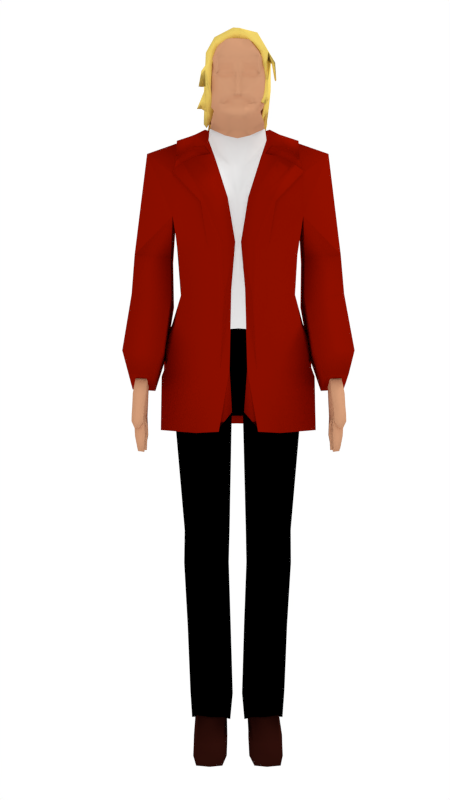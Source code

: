 # Source: human_man_1.0.blend  (saved by Blender 2.72.0; exported with 4.5.12 LTS)
import bpy
from mathutils import Matrix  # noqa: F401  (used for matrix-valued properties, if any)

bpy.ops.wm.read_factory_settings(use_empty=True)
scene = bpy.context.scene
scene.name = 'Scene'

# ---- collections
col_collection_1 = bpy.data.collections.new('Collection 1'); scene.collection.children.link(col_collection_1)

# ---- materials (node trees are filled in below, after node groups)
mat_material_003 = bpy.data.materials.new('Material.003')
mat_material_003.alpha_threshold = 0.0
mat_material_003.use_transparent_shadow = False
mat_material_003.diffuse_color = (0.8997, 0.6706, 0.1483, 1.0)
mat_material_003.roughness = 0.5
mat_material_003.line_color = (0.0, 0.0, 0.0, 1.0)
mat_material_001 = bpy.data.materials.new('Material.001')
mat_material_001.alpha_threshold = 0.0
mat_material_001.use_transparent_shadow = False
mat_material_001.diffuse_color = (0.6437, 0.3271, 0.1865, 1.0)
mat_material_001.roughness = 0.5
mat_material_002 = bpy.data.materials.new('Material.002')
mat_material_002.alpha_threshold = 0.0
mat_material_002.use_transparent_shadow = False
mat_material_002.diffuse_color = (0.0, 0.0, 0.0, 1.0)
mat_material_002.roughness = 0.5
mat_material_004 = bpy.data.materials.new('Material.004')
mat_material_004.alpha_threshold = 0.0
mat_material_004.use_transparent_shadow = False
mat_material_004.roughness = 0.5
mat_material_005 = bpy.data.materials.new('Material.005')
mat_material_005.alpha_threshold = 0.0
mat_material_005.use_transparent_shadow = False
mat_material_005.diffuse_color = (0.2535, 0.004607, 0.0, 1.0)
mat_material_005.roughness = 0.5
mat_material_006 = bpy.data.materials.new('Material.006')
mat_material_006.alpha_threshold = 0.0
mat_material_006.use_transparent_shadow = False
mat_material_006.diffuse_color = (0.02349, 0.004353, 0.002759, 1.0)
mat_material_006.roughness = 0.5

# ---- material node trees

# ---- world
world_world = bpy.data.worlds.new('World'); scene.world = world_world
world_world.color = (1.0, 1.0, 1.0)
world_world.use_sun_shadow = False
world_world.sun_shadow_jitter_overblur = 0.0
world_world.cycles.sampling_method = 'MANUAL'
world_world.cycles.sample_map_resolution = 256

# ---- cameras
cam_camera_001 = bpy.data.cameras.new('Camera.001')
cam_camera_001.clip_end = 100.0
cam_camera_001.lens = 35.0
cam_camera_001.sensor_width = 32.0
cam_camera_001.sensor_height = 18.0
cam_camera_001.display_size = 2.0
cam_camera_001.dof.focus_distance = 0.0
cam_camera_001.dof.aperture_fstop = 128.0
cam_camera = bpy.data.cameras.new('Camera')
cam_camera.clip_end = 100.0
cam_camera.lens = 35.0
cam_camera.sensor_width = 32.0
cam_camera.sensor_height = 18.0
cam_camera.ortho_scale = 7.314
cam_camera.dof.focus_distance = 0.0
cam_camera.dof.aperture_fstop = 128.0

# ---- lights
light_lamp = bpy.data.lights.new('Lamp', 'SUN')
light_lamp.transmission_factor = 0.0
light_lamp.cutoff_distance = 30.0
light_lamp.angle = 0.1993
light_lamp.energy = 1.0
light_lamp.shadow_buffer_clip_start = 1.001
light_lamp.shadow_soft_size = 0.1
light_lamp.shadow_cascade_max_distance = 1000.0
light_lamp.cycles.use_multiple_importance_sampling = False

# ---- meshes
me_cube_001 = bpy.data.meshes.new('Cube.001')
me_cube_001.from_pydata([(0.176, -0.07723, -0.3089), (-0.02848, 0.2803, -0.671), (0.02401, 0.3141, -0.6771), (0.2059, -0.07723, -0.3222), (0.01857, -0.1808, -0.0308), (0.01857, 0.1484, -0.01568), (0.1541, 0.168, -0.06889), (0.1312, -0.2245, -0.07858), (0.02003, 0.2977, -0.5693), (0.179, 0.1633, -0.5592), (0.2153, 0.2306, -0.5169), (0.2044, 0.1633, -0.5665), (0.01857, 0.2922, -0.4479), (0.1261, 0.2968, -0.4414), (0.02149, 0.306, -0.523), (0.1129, 0.2977, -0.5018), (0.06648, -0.1983, -0.1107), (0.2004, -0.2207, -0.2007), (-0.1401, -0.1808, -0.08976), (0.2182, 0.1687, -0.3115), (0.1883, 0.2804, -0.1339), (0.02578, 0.2566, -0.1004), (0.01857, 0.3096, -0.4027), (0.0908, 0.3096, -0.4027), (0.0908, 0.3306, -0.3771), (0.01857, 0.3306, -0.3771), (0.01857, 0.3367, -0.4035), (0.204, 0.1729, -0.4396), (-0.1514, 0.2819, -0.5939), (0.1814, -0.1881, -0.2623), (-0.1081, 0.1633, -0.5602), (0.1498, -0.2188, -0.1937), (0.1628, 0.3129, -0.2982), (-0.1643, -0.1205, -0.3937), (0.0908, 0.3201, -0.3899), (-0.0688, 0.2803, -0.6685), (-0.02175, -0.1808, -0.02828), (-0.02175, 0.1484, -0.01316), (-0.04361, 0.2977, -0.577), (-0.0305, 0.1633, -0.6033), (-0.02175, 0.2922, -0.4453), (-0.01883, 0.306, -0.5511), (-0.01743, -0.1677, -0.09964), (-0.1953, 0.1862, -0.1737), (-0.01454, 0.2566, -0.09792), (-0.02904, 0.3096, -0.3871), (-0.02175, 0.3306, -0.341), (-0.02321, 0.3367, -0.3602), (-0.1841, -0.1383, -0.3972), (-0.1816, 0.2349, -0.5944), (-0.1953, -0.1806, -0.1889), (-0.1401, 0.186, -0.07464), (-0.17, 0.2306, -0.4968), (-0.181, 0.1344, -0.5422), (-0.09658, 0.2923, -0.4475), (-0.1205, 0.2854, -0.485), (-0.128, -0.1685, -0.1583), (-0.1605, 0.2763, -0.2876), (-0.1313, 0.2962, -0.2033), (-0.07016, 0.3485, -0.4236), (-0.07453, 0.3319, -0.3512), (-0.05558, 0.338, -0.3864), (-0.151, 0.2507, -0.4142), (-0.1568, -0.1751, -0.2666), (-0.08473, 0.3214, -0.3889), (-0.2184, 0.2308, -0.5142), (-0.1972, 0.1634, -0.5618), (-0.1991, -0.1769, -0.2685), (-0.2158, 0.258, -0.2865), (-0.2164, 0.2508, -0.408), (-0.2001, -0.175, -0.2936), (-0.168, 0.2576, -0.5884), (-0.192, 0.07928, -0.4818), (-0.02175, -0.01795, -0.001476), (-0.1469, -0.004979, -0.4926), (-0.1401, -0.01795, -0.06295), (-0.1979, -0.004835, -0.4468), (-0.1953, -0.01606, -0.1813), (-0.2036, -0.006206, -0.2672), (-0.1972, -0.00884, -0.3405), (-0.02175, 0.06433, 0.0005547), (-0.1401, 0.06433, -0.06092), (-0.1953, 0.06623, -0.1775), (-0.1928, 0.2086, -0.5845), (-0.1582, 0.07914, -0.5291), (-0.1778, 0.2349, -0.5704), (-0.2135, 0.07912, -0.2859), (-0.2106, 0.07422, -0.3833), (-0.2245, -0.159, -0.2962), (-0.2252, -0.1575, -0.3157), (-0.228, -0.02588, -0.2951), (-0.2197, -0.02794, -0.3523), (-0.2438, -0.09375, -0.3731), (-0.2308, 0.01317, -0.4518), (-0.2294, 0.01126, -0.4136), (-0.231, 0.05328, -0.4685), (-0.2358, 0.05086, -0.4341), (-0.2586, 0.03101, -0.4764), (0.01857, -0.1129, -0.01059), (0.181, -0.02772, -0.4034), (0.1312, -0.098, -0.05044), (0.2128, -0.01748, -0.43), (0.2093, -0.03434, -0.1809), (0.2061, 0.02151, -0.3191), (0.01857, -0.005448, -0.003955), (0.2149, 0.05464, -0.4857), (0.2137, 0.07897, -0.1954), (0.1978, 0.1071, -0.3971), (0.1883, 0.05464, -0.4769), (0.1312, 0.01864, -0.03901), (0.179, 0.1668, -0.6379), (0.2044, 0.1668, -0.6452), (0.1982, 0.1124, -0.5907), (0.1717, 0.1124, -0.5819), (0.2493, -0.1189, -0.228), (0.2274, -0.103, -0.2263), (0.2493, -0.03016, -0.2024), (0.2321, -0.03649, -0.2069), (0.2599, -0.06483, -0.3208), (0.2493, -0.05488, -0.3169), (0.2599, -0.01459, -0.311), (0.254, -0.02683, -0.308), (0.1614, -0.08358, -0.3987), (0.2007, -0.08358, -0.4121), (0.1813, -0.03881, -0.4308), (0.1922, -0.04381, -0.4411), (0.1458, -0.09726, -0.4646), (0.1757, -0.09726, -0.478), (0.1603, -0.08824, -0.4734), (0.188, -0.08824, -0.4838), (0.1793, -0.01513, -0.4662), (0.1894, -0.01513, -0.47), (0.1916, 0.03248, -0.5197), (0.182, 0.03248, -0.5165), (0.1664, -0.01449, -0.5535), (0.1765, -0.01449, -0.5572), (0.1787, -0.001878, -0.5667), (0.1691, -0.001878, -0.5635), (0.2355, 0.1654, -0.3107), (0.2213, 0.1696, -0.4388), (0.2266, -0.03766, -0.1801), (0.2007, 0.03319, -0.302), (0.231, 0.07566, -0.1947), (0.211, 0.09351, -0.3801), (0.03923, -0.2008, -0.05554), (0.07487, 0.186, -0.03695), (0.1159, 0.3264, -0.5595), (0.1376, 0.301, -0.593), (0.07487, -0.2026, -0.05469), (0.05067, 0.2226, -0.5893), (0.06444, 0.2597, -0.5183), (0.07236, 0.3145, -0.4428), (0.07724, 0.3308, -0.4757), (0.1049, -0.2198, -0.137), (0.09707, -0.2212, -0.1119), (0.01476, -0.1766, -0.1067), (0.08294, 0.2566, -0.1017), (0.05469, 0.3096, -0.4027), (0.05469, 0.3306, -0.3771), (0.05469, 0.3337, -0.3903), (0.05469, 0.3232, -0.4031), (0.07862, 0.1633, -0.5616), (0.07487, -0.1054, -0.03051), (0.07487, 0.006595, -0.02148), (0.1498, 0.0122, -0.3036), (0.179, 0.2577, -0.5539), (0.05989, -0.1263, -0.07503), (-0.1081, 0.2577, -0.5549), (0.1498, -0.1244, -0.1884), (-0.1753, -0.07878, -0.408), (-0.0305, 0.2577, -0.5981), (-0.02175, -0.08256, -0.04295), (-0.1603, 0.2288, -0.537), (-0.1447, -0.08256, -0.1267), (-0.1765, -0.08067, -0.2583), (-0.1656, 0.08945, -0.4894), (-0.1717, 0.1736, -0.5259), (0.1644, 0.06671, -0.3982), (0.1717, 0.1491, -0.4717), (0.1049, -0.1254, -0.1317), (0.01907, -0.1044, -0.05899), (0.07862, 0.2577, -0.5563), (0.1336, 0.1405, -0.1949), (0.1597, 0.1331, -0.5651), (0.05314, 0.03615, -0.0529), (-0.09722, 0.1332, -0.5659), (0.1336, 0.1091, -0.1121), (-0.1573, 0.1202, -0.3454), (-0.02774, 0.1372, -0.6043), (-0.01991, 0.07208, -0.02026), (-0.1439, 0.132, -0.5341), (-0.13, 0.1165, -0.07511), (-0.1584, 0.1201, -0.1931), (-0.1486, 0.1297, -0.4511), (-0.1541, 0.1362, -0.4955), (0.1467, 0.1439, -0.3622), (0.1532, 0.1359, -0.4345), (0.09337, 0.07892, -0.08359), (0.01661, 0.05411, -0.03658), (0.06989, 0.1333, -0.5672), (0.08945, 0.2702, -0.1865), (0.1072, 0.2652, -0.4381), (0.03475, 0.1773, -0.09704), (-0.06747, 0.2652, -0.4387), (0.08945, 0.2489, -0.1302), (-0.1083, 0.2564, -0.2888), (-0.02024, 0.268, -0.4648), (-0.01491, 0.2017, -0.07485), (-0.09922, 0.2644, -0.4171), (-0.08973, 0.1885, -0.1121), (-0.1091, 0.2563, -0.1853), (-0.1024, 0.2629, -0.3606), (-0.1061, 0.2673, -0.3908), (0.09832, 0.2725, -0.3002), (0.1028, 0.2671, -0.3493), (0.0621, 0.2064, -0.1179), (0.009917, 0.1895, -0.08594), (0.04614, 0.2653, -0.4396), (-0.5448, -0.3904, -2.293), (-0.613, -0.3876, -2.289), (-0.5448, -0.3362, -2.313), (-0.5448, -0.4513, -2.268), (-0.613, -0.3334, -2.309), (-0.613, -0.4485, -2.264), (-0.5912, -0.3809, -2.681), (-0.5556, -0.3823, -2.681), (-0.5448, -0.3348, -2.335), (-0.5448, -0.4858, -2.284), (-0.613, -0.3316, -2.331), (-0.5554, -0.4103, -2.68), (-0.5632, -0.4505, -2.498), (-0.6183, -0.4491, -2.498), (-0.5507, -0.3445, -2.498), (-0.5529, -0.5408, -2.44), (-0.619, -0.3417, -2.499), (-0.6212, -0.538, -2.44), (-0.613, -0.4825, -2.28), (-0.613, -0.3932, -2.3), (-0.5448, -0.3964, -2.304), (-0.5435, -0.4154, -2.607), (-0.5437, -0.3683, -2.609), (-0.5448, -0.4411, -2.294), (-0.6193, -0.4979, -2.476), (-0.5509, -0.5007, -2.476), (-0.613, -0.4379, -2.29), (-0.612, -0.3655, -2.609), (-0.5448, -0.3656, -2.319), (-0.6119, -0.4126, -2.607), (-0.5636, -0.3968, -2.498), (-0.6186, -0.3954, -2.498), (-0.6159, -0.4014, -2.542), (-0.613, -0.3624, -2.315), (-0.6157, -0.3514, -2.551), (-0.5474, -0.3541, -2.551), (-0.5538, -0.5648, -2.432), (-0.6222, -0.562, -2.432), (-0.5476, -0.4042, -2.542), (-0.591, -0.4088, -2.68), (-0.5501, -0.465, -2.567), (-0.6083, -0.4544, -2.542), (-0.6081, -0.4127, -2.55), (-0.6032, -0.4603, -2.626), (-0.6031, -0.4229, -2.631), (-0.6095, -0.5083, -2.561), (-0.5891, -0.4586, -2.697), (-0.5886, -0.4383, -2.69), (-0.6095, -0.4639, -2.566), (-0.5501, -0.5096, -2.562), (-0.5478, -0.4707, -2.635), (-0.6034, -0.4696, -2.634), (-0.6034, -0.5141, -2.629), (-0.5477, -0.5154, -2.63), (-0.5575, -0.4811, -2.706), (-0.5932, -0.4786, -2.703), (-0.5932, -0.5126, -2.7), (-0.5579, -0.5132, -2.705), (-0.5523, -0.5628, -2.533), (-0.61, -0.5632, -2.532), (-0.6102, -0.5138, -2.536), (-0.5524, -0.5134, -2.537), (-0.5476, -0.5669, -2.609), (-0.6054, -0.5673, -2.608), (-0.6055, -0.5216, -2.611), (-0.5478, -0.5212, -2.612), (-0.5532, -0.5649, -2.686), (-0.5904, -0.5651, -2.685), (-0.5905, -0.5357, -2.687), (-0.5533, -0.5355, -2.688), (-0.5536, -0.5605, -2.497), (-0.6219, -0.5577, -2.497), (-0.5551, -0.5862, -2.48), (-0.6234, -0.5834, -2.48), (-0.554, -0.5715, -2.528), (-0.6224, -0.5687, -2.528), (-0.555, -0.5954, -2.52), (-0.6234, -0.5926, -2.52), (-0.5766, -0.5825, -2.56), (-0.6069, -0.5797, -2.56), (-0.5776, -0.6001, -2.552), (-0.6079, -0.5973, -2.552), (-0.5554, -0.4544, -2.542), (-0.5551, -0.4127, -2.55), (-0.5446, -0.4603, -2.626), (-0.5446, -0.4229, -2.631), (-0.5474, -0.4586, -2.697), (-0.5474, -0.4315, -2.699), (-0.3704, -0.2626, -2.476), (-0.06485, 0.02425, -3.2), (-0.06485, -0.2184, -3.242), (-0.3142, -0.2184, -3.256), (-0.3142, 0.02425, -3.214), (-0.06953, 0.0662, -3.441), (-0.06953, -0.1585, -3.457), (-0.3189, -0.1585, -3.462), (-0.3189, 0.0662, -3.445), (-0.04652, 0.1681, -4.333), (-0.04652, -0.09853, -4.325), (-0.287, -0.09853, -4.309), (-0.287, 0.1681, -4.317), (-0.3026, -0.09197, -3.885), (-0.3026, 0.1741, -3.881), (-0.05781, -0.09197, -3.891), (-0.05781, 0.1741, -3.887), (-0.1996, 0.1431, -2.503), (-0.1996, -0.3529, -2.473), (-0.1883, 0.04488, -3.207), (-0.1883, -0.2916, -3.249), (-0.1937, 0.1031, -3.443), (-0.1937, -0.2085, -3.46), (-0.1618, 0.2443, -4.325), (-0.1618, -0.1254, -4.317), (-0.1775, -0.1163, -3.888), (-0.1775, 0.2526, -3.884), (-0.04325, -0.09708, -3.221), (-0.3333, -0.09708, -3.235), (-0.0487, -0.04613, -3.449), (-0.3388, -0.04613, -3.454), (-0.02193, 0.03478, -4.329), (-0.3017, 0.03478, -4.313), (-0.3199, 0.04106, -3.883), (-0.03506, 0.04106, -3.889), (-0.0907, 0.1617, -4.634), (-0.08644, 0.1649, -4.512), (-0.08644, -0.1212, -4.428), (-0.2478, -0.1212, -4.417), (-0.2478, 0.1463, -4.5), (-0.1637, 0.2189, -4.506), (-0.1637, -0.1401, -4.423), (-0.05955, 0.07058, -4.509), (-0.2707, 0.07058, -4.498), (-0.0848, -0.3437, -4.505), (-0.09473, -0.02702, -4.629), (-0.2561, -0.02702, -4.617), (-0.2561, 0.1617, -4.623), (-0.172, 0.2156, -4.632), (-0.168, -0.04601, -4.632), (-0.0638, 0.05621, -4.632), (-0.2749, 0.05621, -4.632), (-0.1707, 0.08482, -4.632), (-0.2461, -0.3437, -4.505), (-0.1621, -0.3627, -4.505), (-0.05791, -0.2326, -4.505), (-0.269, -0.2326, -4.505), (-0.08906, -0.3859, -4.632), (-0.2504, -0.3859, -4.632), (-0.1664, -0.4049, -4.632), (-0.06217, -0.2359, -4.632), (-0.2733, -0.2359, -4.632), (-0.06374, 0.06329, -4.562), (-0.09064, 0.1633, -4.562), (-0.2722, 0.06329, -4.562), (-0.1679, 0.2172, -4.562), (-0.252, 0.1468, -4.562), (-0.05942, -0.2343, -4.562), (-0.2706, -0.2343, -4.562), (-0.2477, -0.3843, -4.562), (-0.08632, -0.3843, -4.562), (-0.1636, -0.4033, -4.562), (-0.02929, 0.09511, -2.501), (-0.02929, -0.2626, -2.471), (-0.3704, 0.09511, -2.506), (-0.5719, -0.1425, -0.8207), (-0.5719, 0.2907, -0.8791), (-0.4245, -0.3083, -2.139), (-0.3482, -0.2637, -1.737), (-0.4036, -0.2191, -1.235), (-0.3578, 0.1299, -1.733), (-0.4036, 0.1031, -1.248), (-0.6557, -0.1021, -1.458), (-0.6557, 0.1896, -1.448), (-0.4239, -0.1021, -1.479), (-0.4239, 0.1896, -1.469), (-0.6655, -0.1923, -1.723), (-0.6655, 0.1195, -1.757), (-0.4145, -0.1923, -1.744), (-0.4145, 0.1195, -1.778), (-0.6995, -0.4094, -2.093), (-0.6995, -0.1277, -2.124), (-0.4533, -0.4094, -2.1), (-0.4533, -0.1277, -2.13), (-0.6503, -0.511, -2.236), (-0.6503, -0.27, -2.33), (-0.5075, -0.5168, -2.245), (-0.5075, -0.2758, -2.339), (-0.1972, -0.3996, -2.217), (-0.1876, 0.3038, -1.169), (-0.1707, 0.2199, -1.727), (-0.02929, -0.08375, -2.486), (-0.3988, -0.08375, -2.491), (-0.5719, 0.1089, -0.8207), (-0.4011, -0.08933, -2.228), (-0.3591, -0.03554, -1.741), (-0.4036, -0.05805, -1.242), (-0.1477, 0.1242, -0.1104), (-0.6557, 0.04376, -1.453), (-0.4239, 0.04376, -1.474), (-0.6655, -0.0364, -1.74), (-0.4145, -0.0364, -1.761), (-0.6995, -0.2685, -2.109), (-0.4533, -0.2685, -2.115), (-0.6503, -0.3835, -2.288), (-0.5075, -0.3894, -2.298), (-0.1649, 0.1017, -0.5606), (-0.04257, -0.06843, -0.6463), (-0.1649, -0.02493, -0.5816), (-0.1388, -0.03337, -0.5145), (-0.1265, -0.1583, -0.1384), (-0.08537, 0.08993, -0.03927), (-0.1481, -0.04518, -0.1136), (-0.08537, -0.05064, -0.04688), (-0.1644, -0.003096, -0.4776), (-0.1727, -0.04045, -0.1778), (-0.1555, 0.1878, -0.1602), (-0.1852, 0.2108, -0.3074), (-0.183, 0.1759, -0.4126), (-0.09371, -0.1786, -0.3211), (-0.04395, -0.1973, -0.5945), (-0.04298, -0.1521, -0.6075), (-0.1224, 0.2435, -0.1668), (-0.1516, 0.2665, -0.3098), (-0.1494, 0.2316, -0.4151), (-0.1649, -0.1494, -0.2233), (-0.122, -0.2494, -0.2297), (-0.1146, -0.2211, -0.2694), (-0.1181, 0.1885, -0.1049), (-0.1832, -0.006477, -0.3624), (-0.1132, -0.07884, -0.5646), (-0.1341, -0.1034, -0.4799), (-0.1323, -0.1711, -0.3169), (-0.1541, -0.1521, -0.3244), (-0.1993, 0.2452, -2.034), (-0.1993, 0.2572, -2.233), (-0.1993, 0.2603, -2.557), (-0.06454, -0.1756, -0.4906), (-0.02865, -0.1982, -0.4875), (-0.008997, -0.1924, -0.5204), (-0.04194, -0.1738, -0.5145), (-0.0443, -0.1763, -0.5001), (-0.009168, -0.2005, -0.5009), (-0.08717, -0.1395, -0.4955), (-0.1586, -0.1181, -0.3897), (-0.1535, -0.07206, -0.48), (-0.01074, -0.2123, -0.4093), (-0.07858, -0.1977, -0.4056), (-0.1178, -0.1581, -0.3944), (-0.01074, -0.2199, -0.4542), (-0.1391, -0.112, -0.4505), (-0.1075, -0.1494, -0.4451), (-0.07291, -0.1989, -0.4472), (-0.03535, -0.1922, -0.317), (-0.0744, -0.2505, -0.2347), (-0.06066, -0.2158, -0.119), (-0.02772, -0.204, -0.5486), (-0.0197, -0.2182, -0.4736), (-0.04419, -0.1947, -0.5456), (-0.08172, -0.1446, -0.5334), (-0.1177, -0.1306, -0.4904), (-0.09733, -0.1536, -0.473), (-0.06872, -0.1964, -0.4716), (0.0002333, -0.234, -0.4075), (0.0002333, -0.2415, -0.4525), (-0.01174, -0.242, -0.4692), (-0.1201, -0.09597, -0.5161), (-0.1046, -0.1166, -0.5489), (-0.1168, -0.1725, -0.335), (-0.09649, -0.1953, -0.3588), (-0.01177, -0.2094, -0.3523), (-0.06257, -0.2026, -0.3607), (-0.02807, -0.2284, -0.2728), (-0.007237, -0.2067, -0.3169), (-0.00628, -0.2202, -0.3514), (-0.0951, -0.1798, -0.3396), (-0.02391, -0.1923, -0.32), (-0.1041, -0.1928, -0.2949), (-0.1217, -0.1678, -0.3109), (-0.1124, -0.1685, -0.3277), (-0.02145, -0.1991, -0.33), (-0.07814, -0.1835, -0.3405), (-0.03433, -0.2032, -0.298), (-0.1038, -0.3996, -2.214), (-0.04213, -0.3328, -1.713), (-0.365, -0.2404, -1.482), (-0.3867, 0.1615, -1.494), (-0.1792, 0.2591, -1.452), (-0.3759, -0.03946, -1.488), (-0.07359, -0.3797, -1.723), (-0.4691, -0.3454, -2.581), (-0.2494, -0.4102, -2.596), (-0.1113, -0.4031, -2.589), (-0.1943, 0.2363, -0.6646), (-0.04531, -0.3996, -2.21), (-0.03379, -0.3328, -1.709), (-0.1702, 0.1611, -0.5936), (-0.07411, -0.01887, -0.6652), (-0.208, 0.2219, -2.559), (-0.3677, -0.08215, -0.7299), (-0.248, 0.2593, -0.729), (-0.2251, -0.2997, -1.174), (-0.1707, -0.3328, -1.717), (-0.1702, 0.0531, -0.6004), (-0.3286, 0.08619, -0.6947), (-0.2001, -0.05728, -0.7232), (-0.1612, 0.2366, -0.6405), (-0.05735, -0.2568, -1.134), (-0.1819, 0.07111, -0.6076), (-0.1792, -0.3203, -1.447), (-0.2251, -0.3229, -1.162), (-0.01234, -0.2948, -1.415), (-0.3095, -0.105, -0.7015), (-0.2448, 0.262, -0.6804), (-0.1635, -0.1796, -0.8302), (-0.2001, -0.3315, -1.156), (-0.2708, 0.06283, -0.634), (-0.08749, -0.3417, -1.412), (-0.3846, -0.09383, -0.7226), (-0.2513, 0.2612, -0.7162), (-0.09854, -0.3711, -1.73), (-0.3378, 0.08107, -0.6811), (-0.1124, -0.3331, -1.419), (-0.379, -0.2267, -0.863), (-0.3159, -0.2175, -0.8107), (-0.2747, -0.2175, -0.796), (-0.2028, -0.2175, -0.7893), (-0.03049, -0.1124, -0.8973), (-0.252, -0.08116, -0.6886), (-0.338, -0.2183, -0.9006), (-0.4059, -0.2083, -0.9484), (-0.1287, -0.2942, -1.145), (-0.2577, -0.2182, -0.8588), (-0.1711, -0.1657, -0.8429), (-0.4059, -0.1852, -0.9599), (-0.2528, -0.1952, -0.8707), (-0.379, -0.2035, -0.8745), (-0.3159, -0.1944, -0.8222), (-0.2747, -0.1944, -0.8076), (-0.2028, -0.1944, -0.8009), (-0.338, -0.1951, -0.9122), (-0.2006, 0.2454, -0.6499), (-0.2054, 0.0477, -0.6068), (-0.18, -0.03808, -0.7029), (-0.176, 0.06211, -0.604), (-0.1657, 0.1989, -0.6171), (-0.05559, -0.2314, -1.12), (-0.009253, -0.2821, -1.409), (-0.1388, -0.1653, -0.8451), (-0.369, 0.2888, -0.7784), (-0.3824, 0.08913, -0.7191), (-0.4691, -0.1298, -2.584), (-0.4662, 0.05195, -2.57), (-0.4275, 0.1192, -2.24), (-0.4295, 0.1239, -2.04), (-0.4677, -0.07742, -2.251), (-0.4697, -0.07265, -2.051), (-0.4677, -0.293, -2.248), (-0.4483, -0.3174, -2.581), (-0.2527, -0.3751, -2.594), (-0.1297, -0.3687, -2.587), (-0.4483, -0.1254, -2.583), (-0.4454, 0.02673, -2.57), (-0.0787, -0.3793, -2.529), (-0.07035, 0.1911, -4.52), (-0.07035, -0.1531, -4.419), (-0.2644, -0.1531, -4.405), (-0.2644, 0.1686, -4.505), (-0.1633, 0.256, -4.513), (-0.1633, -0.1759, -4.412), (-0.03799, 0.07757, -4.516), (-0.292, 0.07757, -4.502), (0.04869, 0.03478, -4.329), (-0.6241, -0.5146, -2.355), (-0.6262, -0.421, -2.403), (-0.618, -0.3345, -2.415), (-0.5484, -0.4232, -2.402), (-0.5474, -0.3393, -2.417), (-0.6189, -0.4679, -2.383), (-0.6248, -0.3793, -2.41), (-0.622, -0.5259, -2.352), (-0.5452, -0.5288, -2.355), (-0.5433, -0.5179, -2.358), (-0.5476, -0.4709, -2.385), (-0.5485, -0.3817, -2.41), (0.5619, -0.3904, -2.293), (0.6301, -0.3876, -2.289), (0.5619, -0.3362, -2.313), (0.5619, -0.4513, -2.268), (0.6301, -0.3334, -2.309), (0.6301, -0.4485, -2.264), (0.6083, -0.3809, -2.681), (0.5728, -0.3823, -2.681), (0.5619, -0.3348, -2.335), (0.5619, -0.4858, -2.284), (0.6301, -0.3316, -2.331), (0.5726, -0.4103, -2.68), (0.5804, -0.4505, -2.498), (0.6354, -0.4491, -2.498), (0.5678, -0.3445, -2.498), (0.57, -0.5408, -2.44), (0.6361, -0.3417, -2.499), (0.6383, -0.538, -2.44), (0.6301, -0.4825, -2.28), (0.6301, -0.3932, -2.3), (0.5619, -0.3964, -2.304), (0.5606, -0.4154, -2.607), (0.5608, -0.3683, -2.609), (0.5619, -0.4411, -2.294), (0.6364, -0.4979, -2.476), (0.568, -0.5007, -2.476), (0.6301, -0.4379, -2.29), (0.6292, -0.3655, -2.609), (0.5619, -0.3656, -2.319), (0.629, -0.4126, -2.607), (0.5807, -0.3968, -2.498), (0.6358, -0.3954, -2.498), (0.633, -0.4014, -2.542), (0.6301, -0.3624, -2.315), (0.6329, -0.3514, -2.551), (0.5645, -0.3541, -2.551), (0.571, -0.5648, -2.432), (0.6393, -0.562, -2.432), (0.5647, -0.4042, -2.542), (0.6081, -0.4088, -2.68), (0.5672, -0.465, -2.567), (0.6255, -0.4544, -2.542), (0.6252, -0.4127, -2.55), (0.6203, -0.4603, -2.626), (0.6202, -0.4229, -2.631), (0.6266, -0.5083, -2.561), (0.6062, -0.4586, -2.697), (0.6057, -0.4383, -2.69), (0.6266, -0.4639, -2.566), (0.5672, -0.5096, -2.562), (0.5649, -0.4707, -2.635), (0.6206, -0.4696, -2.634), (0.6205, -0.5141, -2.629), (0.5649, -0.5154, -2.63), (0.5746, -0.4811, -2.706), (0.6104, -0.4786, -2.703), (0.6103, -0.5126, -2.7), (0.5751, -0.5132, -2.705), (0.5694, -0.5628, -2.533), (0.6272, -0.5632, -2.532), (0.6273, -0.5138, -2.536), (0.5695, -0.5134, -2.537), (0.5648, -0.5669, -2.609), (0.6225, -0.5673, -2.608), (0.6226, -0.5216, -2.611), (0.5649, -0.5212, -2.612), (0.5704, -0.5649, -2.686), (0.6075, -0.5651, -2.685), (0.6076, -0.5357, -2.687), (0.5704, -0.5355, -2.688), (0.5707, -0.5605, -2.497), (0.6391, -0.5577, -2.497), (0.5722, -0.5862, -2.48), (0.6406, -0.5834, -2.48), (0.5711, -0.5715, -2.528), (0.6395, -0.5687, -2.528), (0.5721, -0.5954, -2.52), (0.6405, -0.5926, -2.52), (0.5937, -0.5825, -2.56), (0.624, -0.5797, -2.56), (0.5947, -0.6001, -2.552), (0.625, -0.5973, -2.552), (0.5725, -0.4544, -2.542), (0.5723, -0.4127, -2.55), (0.5617, -0.4603, -2.626), (0.5617, -0.4229, -2.631), (0.5645, -0.4586, -2.697), (0.5645, -0.4315, -2.699), (0.3876, -0.2626, -2.476), (0.08197, 0.02425, -3.2), (0.08197, -0.2184, -3.242), (0.3313, -0.2184, -3.256), (0.3313, 0.02425, -3.214), (0.08665, 0.0662, -3.441), (0.08665, -0.1585, -3.457), (0.336, -0.1585, -3.462), (0.336, 0.0662, -3.445), (0.06365, 0.1681, -4.333), (0.06365, -0.09853, -4.325), (0.3041, -0.09853, -4.309), (0.3041, 0.1681, -4.317), (0.3198, -0.09197, -3.885), (0.3198, 0.1741, -3.881), (0.07493, -0.09197, -3.891), (0.07493, 0.1741, -3.887), (0.2167, 0.1431, -2.503), (0.2167, -0.3529, -2.473), (0.2054, 0.04488, -3.207), (0.2054, -0.2916, -3.249), (0.2109, 0.1031, -3.443), (0.2109, -0.2085, -3.46), (0.1789, 0.2443, -4.325), (0.1789, -0.1254, -4.317), (0.1946, -0.1163, -3.888), (0.1946, 0.2526, -3.884), (0.06038, -0.09708, -3.221), (0.3505, -0.09708, -3.235), (0.06582, -0.04613, -3.449), (0.3559, -0.04613, -3.454), (0.03906, 0.03478, -4.329), (0.3188, 0.03478, -4.313), (0.337, 0.04106, -3.883), (0.05219, 0.04106, -3.889), (0.1078, 0.1617, -4.634), (0.1036, 0.1649, -4.512), (0.1036, -0.1212, -4.428), (0.2649, -0.1212, -4.417), (0.2649, 0.1463, -4.5), (0.1809, 0.2189, -4.506), (0.1809, -0.1401, -4.423), (0.07667, 0.07058, -4.509), (0.2878, 0.07058, -4.498), (0.1019, -0.3437, -4.505), (0.1119, -0.02702, -4.629), (0.2732, -0.02702, -4.617), (0.2732, 0.1617, -4.623), (0.1892, 0.2156, -4.632), (0.1851, -0.04601, -4.632), (0.08093, 0.05621, -4.632), (0.2921, 0.05621, -4.632), (0.1878, 0.08482, -4.632), (0.2633, -0.3437, -4.505), (0.1792, -0.3627, -4.505), (0.07503, -0.2326, -4.505), (0.2862, -0.2326, -4.505), (0.1062, -0.3859, -4.632), (0.2675, -0.3859, -4.632), (0.1835, -0.4049, -4.632), (0.07929, -0.2359, -4.632), (0.2904, -0.2359, -4.632), (0.08087, 0.06329, -4.562), (0.1078, 0.1633, -4.562), (0.2893, 0.06329, -4.562), (0.1851, 0.2172, -4.562), (0.2691, 0.1468, -4.562), (0.07655, -0.2343, -4.562), (0.2877, -0.2343, -4.562), (0.2648, -0.3843, -4.562), (0.1034, -0.3843, -4.562), (0.1807, -0.4033, -4.562), (0.04641, 0.09511, -2.501), (0.04641, -0.2626, -2.471), (0.3876, 0.09511, -2.506), (0.589, -0.1425, -0.8207), (0.589, 0.2907, -0.8791), (0.008563, -0.3996, -2.205), (0.4417, -0.3083, -2.139), (0.3653, -0.2637, -1.737), (0.4207, -0.2191, -1.235), (0.3749, 0.1299, -1.733), (0.4207, 0.1031, -1.248), (0.6728, -0.1021, -1.458), (0.6728, 0.1896, -1.448), (0.441, -0.1021, -1.479), (0.441, 0.1896, -1.469), (0.6826, -0.1923, -1.723), (0.6826, 0.1195, -1.757), (0.4316, -0.1923, -1.744), (0.4316, 0.1195, -1.778), (0.7166, -0.4094, -2.093), (0.7166, -0.1277, -2.124), (0.4704, -0.4094, -2.1), (0.4704, -0.1277, -2.13), (0.6674, -0.511, -2.236), (0.6674, -0.27, -2.33), (0.5246, -0.5168, -2.245), (0.5246, -0.2758, -2.339), (0.2143, -0.3996, -2.217), (0.2047, 0.3038, -1.169), (0.1879, 0.2199, -1.727), (0.04641, -0.08375, -2.486), (0.4159, -0.08375, -2.491), (0.589, 0.1089, -0.8207), (0.4182, -0.08933, -2.228), (0.3762, -0.03554, -1.741), (0.4207, -0.05805, -1.242), (0.1648, 0.1242, -0.1104), (0.6728, 0.04376, -1.453), (0.441, 0.04376, -1.474), (0.6826, -0.0364, -1.74), (0.4316, -0.0364, -1.761), (0.7166, -0.2685, -2.109), (0.4704, -0.2685, -2.115), (0.6674, -0.3835, -2.288), (0.5246, -0.3894, -2.298), (0.182, 0.1017, -0.5606), (0.05969, -0.06843, -0.6463), (0.008563, 0.123, -0.5634), (0.182, -0.02493, -0.5816), (0.1559, -0.03337, -0.5145), (0.1436, -0.1583, -0.1384), (0.1025, 0.08993, -0.03927), (0.1652, -0.04518, -0.1136), (0.1025, -0.05064, -0.04688), (0.1815, -0.003096, -0.4776), (0.1898, -0.04045, -0.1778), (0.1726, 0.1878, -0.1602), (0.2024, 0.2108, -0.3074), (0.2002, 0.1759, -0.4126), (0.008563, 0.2455, -0.4172), (0.008563, 0.2574, -0.1601), (0.1108, -0.1786, -0.3211), (0.06107, -0.1973, -0.5945), (0.06011, -0.1521, -0.6075), (0.1395, 0.2435, -0.1668), (0.1687, 0.2665, -0.3098), (0.1665, 0.2316, -0.4151), (0.008563, -0.207, -0.3243), (0.008563, -0.1973, -0.5912), (0.008563, -0.1521, -0.611), (0.182, -0.1494, -0.2233), (0.008563, 0.2231, -0.07634), (0.1391, -0.2494, -0.2297), (0.1317, -0.2211, -0.2694), (0.1352, 0.1885, -0.1049), (0.2003, -0.006477, -0.3624), (0.1303, -0.07884, -0.5646), (0.1512, -0.1034, -0.4799), (0.1494, -0.1711, -0.3169), (0.1713, -0.1521, -0.3244), (0.008563, 0.2603, -2.552), (0.2164, 0.2452, -2.034), (0.2164, 0.2572, -2.233), (0.2164, 0.2603, -2.557), (0.08166, -0.1756, -0.4906), (0.04578, -0.1982, -0.4875), (0.008563, -0.1922, -0.5212), (0.02612, -0.1924, -0.5204), (0.05907, -0.1738, -0.5145), (0.06142, -0.1763, -0.5001), (0.02629, -0.2005, -0.5009), (0.1043, -0.1395, -0.4955), (0.1757, -0.1181, -0.3897), (0.1706, -0.07206, -0.48), (0.02787, -0.2123, -0.4093), (0.09571, -0.1977, -0.4056), (0.135, -0.1581, -0.3944), (0.02787, -0.2199, -0.4542), (0.1562, -0.112, -0.4505), (0.1246, -0.1494, -0.4451), (0.09003, -0.1989, -0.4472), (0.05248, -0.1922, -0.317), (0.09152, -0.2505, -0.2347), (0.07779, -0.2158, -0.119), (0.04485, -0.204, -0.5486), (0.03682, -0.2182, -0.4736), (0.06132, -0.1947, -0.5456), (0.09884, -0.1446, -0.5334), (0.1349, -0.1306, -0.4904), (0.1145, -0.1536, -0.473), (0.08585, -0.1964, -0.4716), (0.01689, -0.234, -0.4075), (0.01689, -0.2415, -0.4525), (0.02886, -0.242, -0.4692), (0.1372, -0.09597, -0.5161), (0.1217, -0.1166, -0.5489), (0.1339, -0.1725, -0.335), (0.1136, -0.1953, -0.3588), (0.02889, -0.2094, -0.3523), (0.0797, -0.2026, -0.3607), (0.04519, -0.2284, -0.2728), (0.02436, -0.2067, -0.3169), (0.02341, -0.2202, -0.3514), (0.1122, -0.1798, -0.3396), (0.04104, -0.1923, -0.32), (0.1213, -0.1928, -0.2949), (0.1388, -0.1678, -0.3109), (0.1295, -0.1685, -0.3277), (0.03857, -0.1991, -0.33), (0.09527, -0.1835, -0.3405), (0.05145, -0.2032, -0.298), (0.1209, -0.3996, -2.214), (0.05925, -0.3328, -1.713), (0.3822, -0.2404, -1.482), (0.4039, 0.1615, -1.494), (0.1963, 0.2591, -1.452), (0.393, -0.03946, -1.488), (0.09072, -0.3797, -1.723), (0.008563, 0.3118, -0.7246), (0.4862, -0.3454, -2.581), (0.2665, -0.4102, -2.596), (0.1285, -0.4031, -2.589), (0.2114, 0.2363, -0.6646), (0.06244, -0.3996, -2.21), (0.05091, -0.3328, -1.709), (0.1873, 0.1611, -0.5936), (0.09124, -0.01887, -0.6652), (0.2252, 0.2219, -2.559), (0.3848, -0.08215, -0.7299), (0.2651, 0.2593, -0.729), (0.2422, -0.2997, -1.174), (0.1879, -0.3328, -1.717), (0.1873, 0.0531, -0.6004), (0.3457, 0.08619, -0.6947), (0.2172, -0.05728, -0.7232), (0.1783, 0.2366, -0.6405), (0.07447, -0.2568, -1.134), (0.199, 0.07111, -0.6076), (0.008563, 0.2879, -0.6754), (0.008563, -0.2694, -1.403), (0.1963, -0.3203, -1.447), (0.2422, -0.3229, -1.162), (0.02946, -0.2948, -1.415), (0.3266, -0.105, -0.7015), (0.2619, 0.262, -0.6804), (0.1806, -0.1796, -0.8302), (0.2172, -0.3315, -1.156), (0.288, 0.06283, -0.634), (0.1046, -0.3417, -1.412), (0.4017, -0.09383, -0.7226), (0.2685, 0.2612, -0.7162), (0.1157, -0.3711, -1.73), (0.3549, 0.08107, -0.6811), (0.1296, -0.3331, -1.419), (0.3961, -0.2267, -0.863), (0.333, -0.2175, -0.8107), (0.2918, -0.2175, -0.796), (0.2199, -0.2175, -0.7893), (0.04762, -0.1124, -0.8973), (0.2691, -0.08116, -0.6886), (0.3552, -0.2183, -0.9006), (0.423, -0.2083, -0.9484), (0.1459, -0.2942, -1.145), (0.2749, -0.2182, -0.8588), (0.1882, -0.1657, -0.8429), (0.423, -0.1852, -0.9599), (0.2699, -0.1952, -0.8707), (0.3961, -0.2035, -0.8745), (0.333, -0.1944, -0.8222), (0.2918, -0.1944, -0.8076), (0.2199, -0.1944, -0.8009), (0.3552, -0.1951, -0.9122), (0.008563, 0.3003, -0.7009), (0.2177, 0.2454, -0.6499), (0.2226, 0.0477, -0.6068), (0.1971, -0.03808, -0.7029), (0.1932, 0.06211, -0.604), (0.1828, 0.1989, -0.6171), (0.07272, -0.2314, -1.12), (0.02638, -0.2821, -1.409), (0.1559, -0.1653, -0.8451), (0.3861, 0.2888, -0.7784), (0.3995, 0.08913, -0.7191), (0.4862, -0.1298, -2.584), (0.4833, 0.05195, -2.57), (0.4446, 0.1192, -2.24), (0.4466, 0.1239, -2.04), (0.4848, -0.07742, -2.251), (0.4868, -0.07265, -2.051), (0.4848, -0.293, -2.248), (0.4654, -0.3174, -2.581), (0.2698, -0.3751, -2.594), (0.1469, -0.3687, -2.587), (0.4654, -0.1254, -2.583), (0.4625, 0.02673, -2.57), (0.008563, 0.09511, -2.501), (0.008563, -0.08375, -2.486), (0.09582, -0.3793, -2.529), (0.08747, 0.1911, -4.52), (0.08747, -0.1531, -4.419), (0.2816, -0.1531, -4.405), (0.2816, 0.1686, -4.505), (0.1805, 0.256, -4.513), (0.1805, -0.1759, -4.412), (0.05512, 0.07757, -4.516), (0.3091, 0.07757, -4.502), (-0.03156, 0.03478, -4.329), (0.008563, 0.2199, -1.715), (0.008563, 0.2222, -0.62), (0.008563, -0.06843, -0.6373), (0.008563, 0.06876, -0.01321), (0.008563, -0.2189, -0.1184), (0.008563, -0.04675, -0.02136), (0.008563, 0.2804, -0.3119), (0.008563, -0.2516, -0.2414), (0.008563, 0.2572, -2.229), (0.008563, 0.2304, -2.025), (0.008563, -0.2056, -0.4878), (0.008563, -0.2009, -0.5026), (0.008563, -0.2039, -0.5524), (0.008563, -0.2249, -0.4759), (0.008563, -0.2383, -0.416), (0.008563, -0.2474, -0.4569), (0.008563, -0.2465, -0.4742), (0.008563, 0.2901, -1.405), (0.008563, 0.3488, -1.152), (0.008563, 0.3195, -0.7474), (0.008563, -0.3328, -1.705), (0.008563, -0.2059, -1.101), (0.008563, -0.01887, -0.6846), (0.008563, 0.3216, -0.7694), (0.008563, -0.1124, -0.8929), (0.008563, 0.2644, -0.6524), (0.008563, -0.2626, -2.471), (0.008563, 0.2219, -2.555), (0.6412, -0.5146, -2.355), (0.6433, -0.421, -2.403), (0.6351, -0.3345, -2.415), (0.5655, -0.4232, -2.402), (0.5645, -0.3393, -2.417), (0.636, -0.4679, -2.383), (0.6419, -0.3793, -2.41), (0.6392, -0.5259, -2.352), (0.5623, -0.5288, -2.355), (0.5604, -0.5179, -2.358), (0.5647, -0.4709, -2.385), (0.5656, -0.3817, -2.41), (-0.3864, -0.286, -1.938), (-0.3801, -0.06244, -1.984), (-0.3936, 0.1269, -1.886), (-0.185, 0.2326, -1.88), (-0.07294, -0.3662, -1.963), (-0.08867, -0.3896, -1.969), (-0.03955, -0.3662, -1.959), (-0.184, -0.3662, -1.967), (-0.1011, -0.3853, -1.972), (-0.4144, -0.05409, -1.896), (0.008563, 0.2252, -1.87), (0.008563, -0.3662, -1.955), (0.4035, -0.286, -1.938), (0.3972, -0.06244, -1.984), (0.4107, 0.1269, -1.886), (0.2021, 0.2326, -1.88), (0.09007, -0.3662, -1.963), (0.1058, -0.3896, -1.969), (0.05667, -0.3662, -1.959), (0.2011, -0.3662, -1.967), (0.1183, -0.3853, -1.972), (0.4315, -0.05409, -1.896)], [(1029, 410), (1041, 794), (411, 1029), (795, 1041)], [(149, 9, 161), (150, 10, 146), (146, 147, 2), (29, 31, 0, 3), (149, 1, 2, 147), (163, 145, 5, 104), (12, 14, 41, 40), (150, 8, 14, 152), (103, 29, 3, 101), (105, 108, 113, 112), (151, 13, 15, 152), (27, 10, 15, 13, 32), (14, 8, 38, 41), (156, 20, 24, 158), (148, 4, 144), (53, 84, 72, 66), (102, 100, 116, 117), (6, 19, 20), (35, 39, 30, 53, 28), (145, 6, 20, 156), (20, 32, 34, 24), (32, 13, 23, 34), (40, 41, 55, 54), (151, 12, 22, 157), (41, 38, 52, 55), (19, 27, 32, 20), (102, 17, 29, 103), (5, 21, 44, 37), (154, 16, 153), (158, 24, 159), (159, 160, 26), (21, 25, 46, 44), (157, 22, 26, 160), (87, 72, 95, 96), (22, 12, 40, 45), (26, 22, 45, 47), (25, 26, 47, 46), (37, 44, 58, 51), (44, 46, 60, 58), (45, 40, 54, 59), (72, 76, 93, 95), (47, 45, 59, 61), (46, 47, 61, 60), (8, 1, 35, 38), (27, 107, 105, 11, 10), (144, 4, 36, 42, 155), (51, 57, 68, 43), (57, 51, 58), (33, 63, 70, 48), (53, 52, 85, 83), (57, 62, 69, 68), (59, 64, 60, 61), (62, 57, 58, 54), (54, 58, 60, 64), (52, 62, 54, 55), (54, 64, 59), (42, 36, 18, 56), (80, 37, 51, 81), (38, 35, 28, 52), (82, 43, 68, 86), (86, 68, 69, 87), (63, 56, 67, 70), (52, 53, 66, 65), (62, 52, 65, 69), (56, 18, 50, 67), (81, 51, 43, 82), (74, 33, 48, 76), (108, 105, 132, 133), (84, 74, 76, 72), (50, 77, 78, 67), (70, 79, 76, 48), (78, 79, 91, 90), (18, 75, 77, 50), (77, 82, 86, 78), (52, 28, 71, 85), (78, 86, 87, 79), (75, 81, 82, 77), (87, 69, 72), (28, 53, 83, 49, 71), (79, 70, 89, 91), (67, 78, 90, 88), (70, 67, 88, 89), (76, 79, 94, 93), (79, 87, 96, 94), (69, 65, 66, 72), (83, 85, 71, 49), (148, 162, 98, 4), (107, 103, 101, 105), (99, 101, 125, 124), (102, 103, 141, 140), (103, 107, 143, 141), (162, 163, 104, 98), (36, 73, 75, 18), (4, 98, 73, 36), (6, 109, 106, 19), (73, 80, 81, 75), (104, 5, 37, 80), (98, 104, 80, 73), (113, 110, 111, 112), (108, 9, 110, 113), (9, 11, 111, 110), (11, 105, 112, 111), (117, 116, 120, 121), (7, 17, 115, 114), (100, 7, 114, 116), (120, 118, 119, 121), (115, 117, 121, 119), (114, 115, 119, 118), (116, 114, 118, 120), (124, 125, 129, 128), (101, 3, 123, 125), (3, 0, 122, 123), (0, 99, 124, 122), (126, 128, 129, 127), (125, 123, 127, 129), (123, 122, 126, 127), (122, 124, 128, 126), (133, 132, 136, 137), (101, 99, 130, 131), (105, 101, 131, 132), (99, 108, 133, 130), (134, 137, 136, 135), (131, 130, 134, 135), (132, 131, 135, 136), (130, 133, 137, 134), (109, 100, 140, 142), (142, 140, 141, 143), (138, 142, 143, 139), (100, 102, 140), (107, 27, 139, 143), (27, 19, 138, 139), (19, 106, 142, 138), (106, 109, 142), (1, 149, 161, 39, 35), (8, 150, 146, 2, 1), (10, 11, 147, 146), (9, 149, 147, 11), (109, 6, 145, 163), (10, 150, 152, 15), (12, 151, 152, 14), (21, 156, 158, 25), (148, 144, 154), (154, 144, 16), (7, 148, 154, 17), (5, 145, 156, 21), (13, 151, 157, 23), (17, 154, 153, 31, 29), (25, 158, 159, 26), (24, 34, 23, 160, 159), (23, 157, 160), (16, 144, 155), (7, 100, 162, 148), (100, 109, 163, 162), (90, 91, 92), (91, 89, 92), (88, 90, 92), (89, 88, 92), (96, 95, 97), (93, 94, 97), (94, 96, 97), (95, 93, 97), (63, 33, 169, 174), (108, 99, 177, 178), (153, 16, 166, 179), (30, 39, 170, 167), (99, 0, 164, 177), (155, 42, 171, 180), (84, 53, 172, 176), (161, 9, 165, 181), (42, 56, 173, 171), (53, 30, 167, 172), (74, 84, 176, 175), (0, 31, 168, 164), (16, 155, 180, 166), (33, 74, 175, 169), (39, 161, 181, 170), (56, 63, 174, 173), (9, 108, 178, 165), (31, 153, 179, 168), (171, 173, 191, 189), (168, 179, 197, 186), (180, 171, 189, 198), (178, 177, 195, 196), (177, 164, 182, 195), (175, 176, 194, 193), (174, 169, 187, 192), (169, 175, 193, 187), (166, 180, 198, 184), (167, 170, 188, 185), (164, 168, 186, 182), (165, 178, 196, 183), (179, 166, 184, 197), (176, 172, 190, 194), (172, 167, 185, 190), (173, 174, 192, 191), (181, 165, 183, 199), (170, 181, 199, 188), (197, 184, 202, 215), (194, 190, 208, 212), (190, 185, 203, 208), (191, 192, 210, 209), (199, 183, 201, 217), (188, 199, 217, 206), (189, 191, 209, 207), (186, 197, 215, 204), (198, 189, 207, 216), (196, 195, 213, 214), (195, 182, 200, 213), (193, 194, 212, 211), (192, 187, 205, 210), (187, 193, 211, 205), (184, 198, 216, 202), (185, 188, 206, 203), (182, 186, 204, 200), (183, 196, 214, 201), (267, 263, 270, 271), (223, 219, 237, 244), (595, 591, 234, 249), (593, 232, 234, 591), (594, 590, 231, 242), (221, 223, 236, 227), (275, 274, 273, 272), (589, 594, 242, 235), (267, 271, 268, 258), (220, 226, 228, 222), (239, 229, 225, 240), (590, 595, 249, 231), (240, 225, 224, 245), (218, 238, 246, 220), (247, 245, 224, 257), (221, 241, 238, 218), (233, 254, 290, 288), (250, 252, 245, 247), (253, 240, 245, 252), (256, 239, 240, 253), (597, 596, 255, 254), (599, 243, 230, 592), (600, 248, 232, 593), (221, 227, 241), (598, 233, 243, 599), (246, 226, 220), (592, 230, 248, 600), (248, 256, 253, 232), (589, 235, 255, 596), (232, 253, 252, 234), (249, 234, 252, 250), (598, 227, 597), (287, 286, 282, 283), (271, 275, 272, 268), (270, 269, 273, 274), (233, 276, 279, 243), (235, 242, 278, 277), (233, 235, 277, 276), (276, 280, 283, 279), (277, 278, 282, 281), (276, 277, 281, 280), (280, 284, 287, 283), (281, 282, 286, 285), (280, 281, 285, 284), (288, 290, 294, 292), (255, 235, 289, 291), (254, 255, 291, 290), (235, 233, 288, 289), (292, 294, 298, 296), (291, 289, 293, 295), (290, 291, 295, 294), (289, 288, 292, 293), (297, 296, 298, 299), (295, 293, 297, 299), (294, 295, 299, 298), (293, 292, 296, 297), (223, 244, 236), (251, 222, 228), (219, 222, 251, 237), (264, 265, 305, 304), (250, 247, 239, 256), (247, 257, 229, 239), (249, 250, 256, 248), (257, 224, 225, 229), (302, 304, 305, 303), (273, 269, 268, 272), (261, 264, 304, 302), (265, 262, 303, 305), (243, 267, 258, 230), (284, 285, 286, 287), (300, 302, 303, 301), (249, 248, 230, 231), (262, 260, 301, 303), (259, 261, 302, 300), (230, 300, 301, 248), (231, 259, 300, 230), (283, 282, 278, 279), (263, 266, 269, 270), (260, 249, 248, 301), (269, 266, 258, 268), (271, 270, 274, 275), (266, 231, 230, 258), (243, 242, 263, 267), (242, 231, 266, 263), (279, 278, 242, 243), (334, 310, 314, 336), (324, 306, 309, 326), (339, 320, 318, 338), (326, 309, 313, 328), (325, 307, 311, 327), (333, 308, 312, 335), (581, 586, 337, 316), (331, 319, 317, 330), (332, 322, 315, 329), (340, 321, 316, 337), (336, 314, 320, 339), (328, 313, 319, 331), (327, 311, 322, 332), (335, 312, 321, 340), (308, 326, 328, 312), (310, 325, 327, 314), (321, 331, 330, 316), (320, 332, 329, 318), (312, 328, 331, 321), (314, 327, 332, 320), (309, 334, 336, 313), (319, 339, 338, 317), (307, 333, 335, 311), (322, 340, 337, 315), (313, 336, 339, 319), (311, 335, 340, 322), (371, 369, 341, 354), (351, 356, 366, 363), (369, 368, 356, 341), (352, 355, 365, 364), (358, 355, 352, 357), (356, 351, 355, 358), (354, 358, 357, 353), (341, 356, 358, 354), (370, 372, 353, 357), (355, 351, 363, 365), (372, 371, 354, 353), (357, 352, 364, 367), (376, 377, 365, 363), (375, 374, 367, 364), (377, 375, 364, 365), (373, 376, 363, 366), (370, 357, 367, 374), (344, 349, 362, 359), (368, 348, 361, 373), (343, 347, 360, 350), (347, 344, 359, 360), (348, 343, 350, 361), (346, 342, 369, 371), (342, 348, 368, 369), (349, 345, 372, 370), (345, 346, 371, 372), (350, 360, 377, 376), (359, 362, 374, 375), (360, 359, 375, 377), (361, 350, 376, 373), (349, 370, 374, 362), (356, 368, 373, 366), (412, 385, 390, 415), (504, 412, 387, 502), (503, 406, 386, 502), (808, 422, 440, 820), (415, 390, 394, 417), (409, 382, 389, 414), (382, 387, 391, 389), (385, 381, 388, 390), (417, 394, 398, 419), (414, 389, 393, 416), (389, 391, 395, 393), (390, 388, 392, 394), (419, 398, 402, 421), (416, 393, 397, 418), (393, 395, 399, 397), (394, 392, 396, 398), (420, 401, 222, 219), (418, 397, 401, 420), (397, 399, 403, 401), (398, 396, 400, 402), (387, 412, 415, 391), (501, 385, 412, 504), (391, 415, 417, 395), (381, 409, 414, 388), (395, 417, 419, 399), (388, 414, 416, 392), (399, 419, 421, 403), (392, 416, 418, 396), (402, 400, 223, 221), (396, 418, 420, 400), (442, 426, 441), (422, 434, 440), (413, 428, 429, 427), (424, 423, 446, 425), (440, 434, 433, 439), (439, 433, 432, 438), (422, 424, 425, 434), (433, 445, 431, 432), (433, 430, 445), (467, 464, 460, 466), (434, 425, 430, 433), (460, 449, 445), (432, 431, 428, 413), (494, 435, 493), (821, 438, 444, 832), (456, 475, 474), (446, 423, 437), (493, 498, 488, 443), (431, 441, 426, 428), (485, 463, 462, 487), (474, 436, 472), (495, 435, 494), (570, 450, 451, 569), (1030, 1031, 450, 570), (569, 451, 452, 568), (457, 456, 455, 458), (453, 457, 458, 454), (482, 425, 446), (478, 453, 454, 473), (464, 449, 460), (483, 482, 446), (478, 477, 459, 453), (456, 457, 459), (457, 453, 459), (484, 449, 464, 463, 485), (477, 467, 466, 447, 476), (463, 468, 465, 462), (463, 464, 467, 468), (484, 495, 494, 448), (496, 469, 435, 497), (442, 470, 471, 426), (428, 426, 429), (471, 429, 426), (456, 474, 472, 455), (468, 478, 473, 465), (456, 459, 476, 475), (468, 467, 477, 478), (459, 477, 476), (462, 465, 480, 479), (465, 473, 481, 480), (486, 462, 479, 490), (475, 476, 447, 482, 483), (437, 830, 829, 436), (483, 446, 437, 436), (475, 483, 436, 474), (445, 449, 441, 431), (492, 489, 488, 498), (491, 485, 487, 497), (443, 488, 470, 442), (495, 484, 485, 491), (448, 494, 493, 443), (462, 486, 487), (449, 484, 448, 441), (461, 460, 445, 430), (486, 496, 497, 487), (469, 492, 498), (435, 491, 497), (435, 495, 491), (435, 469, 498, 493), (438, 432, 413, 444), (444, 413, 427), (442, 441, 448, 443), (461, 447, 466), (461, 430, 425, 482), (461, 466, 460), (461, 482, 447), (1034, 511, 500, 1032), (411, 504, 502, 386), (405, 503, 502, 387), (384, 501, 504, 411), (496, 492, 469), (496, 486, 490), (490, 489, 492, 496), (1032, 500, 505, 1033), (400, 420, 219, 223), (401, 403, 220, 222), (421, 402, 221, 218), (539, 534, 515, 552), (525, 518, 536, 538), (560, 524, 521, 559), (563, 562, 523, 527), (561, 522, 524, 560), (525, 538, 526, 517), (534, 537, 520, 515), (558, 557, 529, 532), (567, 568, 578, 577), (532, 529, 535, 537), (528, 532, 537, 534), (539, 528, 534), (539, 540, 528), (547, 548, 545, 531), (542, 541, 554, 555), (541, 540, 553, 554), (540, 539, 552, 553), (531, 526, 538, 533), (530, 542, 555, 549), (537, 535, 516, 520), (546, 545, 556, 550), (545, 548, 551, 556), (541, 542, 544), (542, 530, 521, 544), (919, 953, 557, 522), (524, 522, 557, 558), (540, 541, 544, 528), (544, 558, 532, 528), (521, 524, 558, 544), (519, 560, 559, 513), (543, 513, 559, 564), (512, 561, 560, 519), (564, 559, 521, 530), (523, 530, 548, 547), (562, 564, 530, 523), (548, 530, 549, 551), (523, 547, 533, 527), (547, 531, 533), (526, 546, 550, 517), (531, 545, 546, 526), (520, 516, 565, 566), (1035, 518, 384, 1028), (525, 517, 385, 501), (565, 405, 387, 382), (1033, 505, 536, 1036), (565, 382, 409, 566), (512, 519, 424, 422), (385, 517, 550, 381), (519, 513, 423, 424), (518, 525, 501, 384), (1035, 404, 499, 1036), (919, 522, 509, 953), (524, 558, 509, 522), (499, 404, 507, 508), (511, 563, 527, 500), (527, 533, 505, 500), (533, 538, 536, 505), (569, 571, 572, 570), (1037, 1028, 384, 411), (567, 506, 573, 571), (1030, 1037, 411, 386), (571, 573, 383, 572), (573, 404, 383), (568, 567, 571, 569), (553, 552, 556, 551), (552, 550, 556), (554, 551, 549, 555), (553, 551, 554), (515, 520, 566), (566, 409, 381, 515), (515, 381, 550, 552), (568, 452, 514, 578), (404, 573, 506, 507), (506, 567, 577, 574), (508, 507, 575, 576), (507, 506, 574, 575), (577, 578, 380, 408), (378, 976, 977, 407), (499, 508, 576, 579, 510), (579, 379, 510), (408, 380, 310, 334), (323, 378, 307, 325), (407, 379, 308, 333), (379, 324, 326, 308), (380, 323, 325, 310), (306, 408, 334, 309), (378, 407, 333, 307), (578, 514, 323, 380), (574, 577, 408, 306), (575, 574, 306, 324), (576, 575, 324, 379, 579), (953, 899, 529, 557), (349, 344, 582, 587), (348, 342, 580, 586), (347, 343, 581, 585), (342, 346, 584, 580), (345, 349, 587, 583), (344, 347, 585, 582), (346, 345, 583, 584), (343, 348, 586, 581), (587, 582, 317, 338), (586, 580, 315, 337), (582, 585, 330, 317), (583, 587, 338, 318), (585, 581, 316, 330), (584, 583, 318, 329), (580, 584, 329, 315), (1005, 988, 406, 503), (991, 427, 429, 993), (832, 444, 427, 991), (820, 440, 439, 994), (994, 439, 438, 821), (489, 828, 995, 470, 488), (423, 990, 830, 437), (470, 995, 992, 471), (450, 997, 996, 451), (451, 996, 841, 452), (1031, 1038, 997, 450), (458, 999, 998, 454), (436, 829, 1000, 472), (472, 1000, 847, 455), (455, 847, 999, 458), (473, 1001, 1004, 481), (993, 429, 471, 992), (454, 998, 1001, 473), (480, 1003, 1002, 479), (481, 1004, 1003, 480), (479, 1002, 828, 489, 490), (503, 405, 1006, 1005), (543, 1009, 1012), (899, 1007, 535, 529), (513, 543, 1012, 1010), (1007, 1011, 516, 535), (522, 561, 1013, 919), (920, 1009, 562, 563), (1009, 543, 564, 562), (565, 516, 1011), (989, 512, 422, 808), (513, 1010, 990, 423), (561, 512, 989, 1013), (405, 565, 1011, 1006), (1039, 1008, 511, 1034), (1008, 920, 563, 511), (510, 379, 1014, 766), (407, 977, 1014, 379), (452, 841, 1015, 514), (378, 1015, 976), (514, 1015, 378, 323), (403, 421, 218, 220), (251, 228, 591, 595), (226, 593, 591, 228), (244, 237, 590, 594), (236, 244, 594, 589), (237, 251, 595, 590), (227, 236, 596, 597), (241, 599, 592, 238), (246, 600, 593, 226), (227, 598, 599, 241), (238, 592, 600, 246), (236, 589, 596), (233, 598, 597, 254), (261, 259, 260, 262), (264, 261, 262, 265), (259, 231, 249, 260), (650, 654, 653, 646), (606, 627, 620, 602), (1022, 632, 617, 1018), (1020, 1018, 617, 615), (1021, 625, 614, 1017), (604, 610, 619, 606), (658, 655, 656, 657), (1016, 618, 625, 1021), (650, 641, 651, 654), (603, 605, 611, 609), (622, 623, 608, 612), (1017, 614, 632, 1022), (623, 628, 607, 608), (601, 603, 629, 621), (630, 640, 607, 628), (604, 601, 621, 624), (616, 671, 673, 637), (633, 630, 628, 635), (636, 635, 628, 623), (639, 636, 623, 622), (1024, 637, 638, 1023), (1026, 1019, 613, 626), (1027, 1020, 615, 631), (604, 624, 610), (1025, 1026, 626, 616), (629, 603, 609), (1019, 1027, 631, 613), (631, 615, 636, 639), (1016, 1023, 638, 618), (615, 617, 635, 636), (632, 633, 635, 617), (1025, 1024, 610), (670, 666, 665, 669), (654, 651, 655, 658), (653, 657, 656, 652), (616, 626, 662, 659), (618, 660, 661, 625), (616, 659, 660, 618), (659, 662, 666, 663), (660, 664, 665, 661), (659, 663, 664, 660), (663, 666, 670, 667), (664, 668, 669, 665), (663, 667, 668, 664), (671, 675, 677, 673), (638, 674, 672, 618), (637, 673, 674, 638), (618, 672, 671, 616), (675, 679, 681, 677), (674, 678, 676, 672), (673, 677, 678, 674), (672, 676, 675, 671), (680, 682, 681, 679), (678, 682, 680, 676), (677, 681, 682, 678), (676, 680, 679, 675), (606, 619, 627), (634, 611, 605), (602, 620, 634, 605), (647, 687, 688, 648), (633, 639, 622, 630), (630, 622, 612, 640), (632, 631, 639, 633), (640, 612, 608, 607), (685, 686, 688, 687), (656, 655, 651, 652), (644, 685, 687, 647), (648, 688, 686, 645), (626, 613, 641, 650), (667, 670, 669, 668), (683, 684, 686, 685), (632, 614, 613, 631), (645, 686, 684, 643), (642, 683, 685, 644), (613, 631, 684, 683), (614, 613, 683, 642), (666, 662, 661, 665), (646, 653, 652, 649), (643, 684, 631, 632), (652, 651, 641, 649), (654, 658, 657, 653), (649, 641, 613, 614), (626, 650, 646, 625), (625, 646, 649, 614), (662, 626, 625, 661), (717, 719, 697, 693), (707, 709, 692, 689), (722, 721, 701, 703), (709, 711, 696, 692), (708, 710, 694, 690), (716, 718, 695, 691), (980, 699, 720, 985), (714, 713, 700, 702), (715, 712, 698, 705), (723, 720, 699, 704), (719, 722, 703, 697), (711, 714, 702, 696), (710, 715, 705, 694), (718, 723, 704, 695), (691, 695, 711, 709), (693, 697, 710, 708), (704, 699, 713, 714), (703, 701, 712, 715), (695, 704, 714, 711), (697, 703, 715, 710), (692, 696, 719, 717), (702, 700, 721, 722), (690, 694, 718, 716), (705, 698, 720, 723), (696, 702, 722, 719), (694, 705, 723, 718), (754, 737, 724, 752), (734, 746, 749, 739), (752, 724, 739, 751), (735, 747, 748, 738), (741, 740, 735, 738), (739, 741, 738, 734), (737, 736, 740, 741), (724, 737, 741, 739), (753, 740, 736, 755), (738, 748, 746, 734), (755, 736, 737, 754), (740, 750, 747, 735), (759, 746, 748, 760), (758, 747, 750, 757), (760, 748, 747, 758), (756, 749, 746, 759), (753, 757, 750, 740), (727, 742, 745, 732), (751, 756, 744, 731), (726, 733, 743, 730), (730, 743, 742, 727), (731, 744, 733, 726), (729, 754, 752, 725), (725, 752, 751, 731), (732, 753, 755, 728), (728, 755, 754, 729), (733, 759, 760, 743), (742, 758, 757, 745), (743, 760, 758, 742), (744, 756, 759, 733), (732, 745, 757, 753), (739, 749, 756, 751), (796, 799, 774, 769), (897, 895, 771, 796), (896, 895, 770, 790), (808, 820, 827, 806), (799, 801, 778, 774), (793, 798, 773, 765), (765, 773, 775, 771), (769, 774, 772, 764), (801, 803, 782, 778), (798, 800, 777, 773), (773, 777, 779, 775), (774, 778, 776, 772), (803, 805, 786, 782), (800, 802, 781, 777), (777, 781, 783, 779), (778, 782, 780, 776), (804, 602, 605, 785), (802, 804, 785, 781), (781, 785, 787, 783), (782, 786, 784, 780), (771, 775, 799, 796), (894, 897, 796, 769), (775, 779, 801, 799), (764, 772, 798, 793), (779, 783, 803, 801), (772, 776, 800, 798), (783, 787, 805, 803), (776, 780, 802, 800), (786, 604, 606, 784), (780, 784, 804, 802), (833, 831, 811), (806, 827, 819), (797, 812, 814, 813), (809, 810, 837, 807), (827, 826, 818, 819), (826, 825, 817, 818), (806, 819, 810, 809), (818, 817, 816, 836), (818, 836, 815), (860, 859, 853, 857), (819, 818, 815, 810), (853, 836, 840), (817, 797, 813, 816), (887, 886, 822), (821, 832, 835, 825), (849, 867, 868), (837, 824, 807), (886, 834, 881, 891), (816, 813, 811, 831), (878, 880, 855, 856), (867, 865, 823), (888, 887, 822), (967, 966, 843, 842), (1042, 967, 842, 1043), (966, 965, 844, 843), (850, 851, 848, 849), (845, 846, 851, 850), (875, 837, 810), (871, 866, 846, 845), (857, 853, 840), (876, 837, 875), (871, 845, 852, 870), (849, 852, 850), (850, 852, 845), (877, 878, 856, 857, 840), (870, 869, 838, 859, 860), (856, 855, 858, 861), (856, 861, 860, 857), (877, 839, 887, 888), (889, 890, 822, 862), (833, 811, 864, 863), (813, 814, 811), (864, 811, 814), (849, 848, 865, 867), (861, 858, 866, 871), (849, 868, 869, 852), (861, 871, 870, 860), (852, 869, 870), (855, 872, 873, 858), (858, 873, 874, 866), (879, 883, 872, 855), (868, 876, 875, 838, 869), (824, 823, 829, 830), (876, 823, 824, 837), (868, 867, 823, 876), (836, 816, 831, 840), (885, 891, 881, 882), (884, 890, 880, 878), (834, 833, 863, 881), (888, 884, 878, 877), (839, 834, 886, 887), (855, 880, 879), (840, 831, 839, 877), (854, 815, 836, 853), (879, 880, 890, 889), (862, 891, 885), (822, 890, 884), (822, 884, 888), (822, 886, 891, 862), (825, 835, 797, 817), (835, 812, 797), (833, 834, 839, 831), (854, 859, 838), (854, 875, 810, 815), (854, 853, 859), (854, 838, 875), (1046, 1044, 893, 905), (795, 770, 895, 897), (789, 771, 895, 896), (768, 795, 897, 894), (889, 862, 885), (889, 883, 879), (883, 889, 885, 882), (1045, 898, 893, 1044), (784, 606, 602, 804), (785, 605, 603, 787), (805, 601, 604, 786), (935, 948, 909, 930), (921, 934, 932, 912), (957, 956, 915, 918), (960, 923, 917, 959), (958, 957, 918, 916), (921, 911, 922, 934), (930, 909, 914, 933), (955, 928, 925, 954), (964, 974, 975, 965), (928, 933, 931, 925), (924, 930, 933, 928), (935, 930, 924), (935, 924, 936), (943, 927, 941, 944), (938, 951, 950, 937), (937, 950, 949, 936), (936, 949, 948, 935), (927, 929, 934, 922), (926, 945, 951, 938), (933, 914, 910, 931), (942, 946, 952, 941), (941, 952, 947, 944), (937, 940, 938), (938, 940, 915, 926), (919, 916, 954, 953), (918, 955, 954, 916), (936, 924, 940, 937), (940, 924, 928, 955), (915, 940, 955, 918), (913, 907, 956, 957), (939, 961, 956, 907), (906, 913, 957, 958), (961, 926, 915, 956), (917, 943, 944, 926), (959, 917, 926, 961), (944, 947, 945, 926), (917, 923, 929, 943), (943, 929, 927), (922, 911, 946, 942), (927, 922, 942, 941), (914, 963, 962, 910), (1047, 1040, 768, 912), (921, 894, 769, 911), (962, 765, 771, 789), (1048, 932, 898, 1045), (962, 963, 793, 765), (906, 806, 809, 913), (769, 764, 946, 911), (913, 809, 807, 907), (912, 768, 894, 921), (1047, 1048, 892, 788), (919, 953, 903, 916), (918, 916, 903, 955), (892, 902, 901, 788), (905, 893, 923, 960), (923, 893, 898, 929), (929, 898, 932, 934), (966, 967, 969, 968), (1049, 795, 768, 1040), (964, 968, 970, 900), (1042, 770, 795, 1049), (968, 969, 767, 970), (970, 767, 788), (965, 966, 968, 964), (949, 947, 952, 948), (948, 952, 946), (950, 951, 945, 947), (949, 950, 947), (909, 963, 914), (963, 909, 764, 793), (909, 948, 946, 764), (965, 975, 908, 844), (788, 901, 900, 970), (900, 971, 974, 964), (902, 973, 972, 901), (901, 972, 971, 900), (974, 792, 763, 975), (761, 791, 977, 976), (892, 904, 978, 973, 902), (978, 904, 762), (792, 717, 693, 763), (706, 708, 690, 761), (791, 716, 691, 762), (762, 691, 709, 707), (763, 693, 708, 706), (689, 692, 717, 792), (761, 690, 716, 791), (975, 763, 706, 908), (971, 689, 792, 974), (972, 707, 689, 971), (973, 978, 762, 707, 972), (953, 954, 925, 899), (732, 986, 981, 727), (731, 985, 979, 725), (730, 984, 980, 726), (725, 979, 983, 729), (728, 982, 986, 732), (727, 981, 984, 730), (729, 983, 982, 728), (726, 980, 985, 731), (986, 721, 700, 981), (985, 720, 698, 979), (981, 700, 713, 984), (982, 701, 721, 986), (984, 713, 699, 980), (983, 712, 701, 982), (979, 698, 712, 983), (1005, 896, 790, 988), (991, 993, 814, 812), (832, 991, 812, 835), (820, 994, 826, 827), (994, 821, 825, 826), (882, 881, 863, 995, 828), (807, 824, 830, 990), (863, 864, 992, 995), (842, 843, 996, 997), (843, 844, 841, 996), (1043, 842, 997, 1038), (851, 846, 998, 999), (823, 865, 1000, 829), (865, 848, 847, 1000), (848, 851, 999, 847), (866, 874, 1004, 1001), (993, 992, 864, 814), (846, 866, 1001, 998), (873, 872, 1002, 1003), (874, 873, 1003, 1004), (872, 883, 882, 828, 1002), (896, 1005, 1006, 789), (939, 1012, 1009), (899, 925, 931, 1007), (907, 1010, 1012, 939), (1007, 931, 910, 1011), (916, 919, 1013, 958), (920, 960, 959, 1009), (1009, 959, 961, 939), (962, 1011, 910), (989, 808, 806, 906), (907, 807, 990, 1010), (958, 1013, 989, 906), (789, 1006, 1011, 962), (1039, 1046, 905, 1008), (1008, 905, 960, 920), (904, 766, 1014, 762), (791, 762, 1014, 977), (844, 908, 1015, 841), (761, 976, 1015), (908, 706, 761, 1015), (787, 603, 601, 805), (634, 1022, 1018, 611), (609, 611, 1018, 1020), (627, 1021, 1017, 620), (619, 1016, 1021, 627), (620, 1017, 1022, 634), (610, 1024, 1023, 619), (624, 621, 1019, 1026), (629, 609, 1020, 1027), (610, 624, 1026, 1025), (621, 629, 1027, 1019), (619, 1023, 1016), (616, 637, 1024, 1025), (644, 645, 643, 642), (647, 648, 645, 644), (642, 643, 632, 614), (386, 406, 1031, 1030), (510, 1034, 1032, 499), (499, 1032, 1033), (404, 1035, 1028, 383), (499, 1033, 1036), (518, 1035, 1036, 536), (572, 383, 1028, 1037), (570, 572, 1037, 1030), (406, 988, 1038, 1031), (766, 1039, 1034, 510), (770, 1042, 1043, 790), (904, 892, 1044, 1046), (892, 1045, 1044), (788, 767, 1040, 1047), (892, 1048, 1045), (912, 932, 1048, 1047), (969, 1049, 1040, 767), (967, 1042, 1049, 969), (790, 1043, 1038, 988), (766, 904, 1046, 1039)])
me_cube_001.polygons.foreach_set('use_smooth', [True] * 1083)
me_cube_001.polygons.foreach_set('material_index', [0, 0, 0, 0, 0, 0, 0, 0, 0, 0, 0, 0, 0, 0, 0, 0, 0, 0, 0, 0, 0, 0, 0, 0, 0, 0, 0, 0, 0, 0, 0, 0, 0, 0, 0, 0, 0, 0, 0, 0, 0, 0, 0, 0, 0, 0, 0, 0, 0, 0, 0, 0, 0, 0, 0, 0, 0, 0, 0, 0, 0, 0, 0, 0, 0, 0, 0, 0, 0, 0, 0, 0, 0, 0, 0, 0, 0, 0, 0, 0, 0, 0, 0, 0, 0, 0, 0, 0, 0, 0, 0, 0, 0, 0, 0, 0, 0, 0, 0, 0, 0, 0, 0, 0, 0, 0, 0, 0, 0, 0, 0, 0, 0, 0, 0, 0, 0, 0, 0, 0, 0, 0, 0, 0, 0, 0, 0, 0, 0, 0, 0, 0, 0, 0, 0, 0, 0, 0, 0, 0, 0, 0, 0, 0, 0, 0, 0, 0, 0, 0, 0, 0, 0, 0, 0, 0, 0, 0, 0, 0, 0, 0, 0, 0, 0, 0, 0, 0, 0, 0, 0, 0, 0, 0, 0, 0, 0, 0, 0, 0, 0, 0, 0, 0, 0, 0, 0, 0, 0, 0, 0, 0, 0, 0, 0, 0, 0, 0, 0, 0, 0, 0, 0, 0, 0, 0, 0, 0, 0, 0, 0, 0, 0, 0, 0, 1, 1, 1, 1, 1, 1, 1, 1, 1, 1, 1, 1, 1, 1, 1, 1, 1, 1, 1, 1, 1, 1, 1, 1, 1, 1, 1, 1, 1, 1, 1, 1, 1, 1, 1, 1, 1, 1, 1, 1, 1, 1, 1, 1, 1, 1, 1, 1, 1, 1, 1, 1, 1, 1, 1, 1, 1, 1, 1, 1, 1, 1, 1, 1, 1, 1, 1, 1, 1, 1, 1, 1, 1, 1, 1, 1, 1, 1, 1, 1, 1, 1, 1, 1, 1, 2, 2, 2, 2, 2, 2, 2, 2, 2, 2, 2, 2, 2, 2, 2, 2, 2, 2, 2, 2, 2, 2, 2, 2, 2, 2, 5, 5, 5, 5, 5, 5, 5, 5, 5, 5, 5, 5, 5, 5, 5, 5, 5, 5, 5, 5, 5, 5, 5, 5, 5, 5, 5, 5, 5, 5, 5, 5, 4, 4, 4, 1, 4, 4, 4, 4, 4, 4, 4, 4, 4, 4, 4, 4, 4, 4, 4, 4, 4, 4, 4, 4, 4, 4, 4, 4, 4, 4, 1, 1, 1, 1, 1, 1, 1, 1, 1, 1, 1, 1, 1, 1, 1, 1, 1, 1, 1, 1, 1, 1, 4, 4, 4, 1, 1, 1, 1, 1, 1, 1, 1, 1, 1, 1, 1, 1, 1, 1, 1, 1, 1, 1, 1, 1, 1, 1, 1, 1, 1, 1, 1, 1, 1, 1, 1, 1, 1, 1, 1, 1, 1, 1, 1, 1, 1, 1, 1, 1, 1, 1, 1, 1, 1, 1, 4, 4, 4, 4, 1, 1, 1, 4, 4, 4, 4, 4, 4, 4, 4, 4, 4, 4, 4, 4, 4, 4, 4, 4, 4, 4, 4, 4, 4, 4, 4, 4, 4, 4, 4, 4, 4, 4, 4, 4, 3, 3, 3, 4, 4, 4, 4, 4, 4, 4, 4, 4, 4, 4, 4, 4, 4, 1, 4, 1, 4, 4, 4, 4, 4, 4, 4, 4, 4, 4, 4, 4, 4, 4, 4, 4, 4, 4, 4, 4, 4, 4, 4, 4, 4, 4, 4, 4, 2, 4, 4, 2, 2, 2, 2, 2, 2, 2, 4, 4, 4, 4, 4, 2, 2, 2, 2, 2, 2, 2, 2, 2, 2, 2, 2, 2, 2, 2, 4, 1, 1, 1, 1, 1, 1, 1, 4, 4, 4, 1, 1, 1, 1, 1, 1, 1, 1, 1, 1, 4, 3, 4, 3, 4, 4, 3, 3, 4, 1, 1, 3, 4, 3, 3, 2, 2, 4, 4, 4, 4, 1, 1, 1, 1, 1, 1, 1, 1, 1, 1, 1, 1, 1, 1, 1, 1, 1, 1, 1, 1, 1, 1, 1, 1, 1, 1, 1, 1, 1, 1, 1, 1, 1, 1, 1, 1, 1, 1, 1, 1, 1, 1, 1, 1, 1, 1, 1, 1, 1, 1, 1, 1, 1, 1, 1, 1, 1, 1, 1, 1, 1, 1, 1, 1, 1, 1, 1, 1, 1, 1, 1, 1, 1, 1, 1, 1, 1, 1, 1, 1, 1, 1, 1, 1, 1, 1, 1, 1, 1, 1, 1, 1, 1, 1, 1, 1, 1, 1, 1, 1, 2, 2, 2, 2, 2, 2, 2, 2, 2, 2, 2, 2, 2, 2, 2, 2, 2, 2, 2, 2, 2, 2, 2, 2, 2, 2, 5, 5, 5, 5, 5, 5, 5, 5, 5, 5, 5, 5, 5, 5, 5, 5, 5, 5, 5, 5, 5, 5, 5, 5, 5, 5, 5, 5, 5, 5, 5, 5, 4, 4, 4, 1, 4, 4, 4, 4, 4, 4, 4, 4, 4, 4, 4, 4, 4, 4, 4, 4, 4, 4, 4, 4, 4, 4, 4, 4, 4, 4, 1, 1, 1, 1, 1, 1, 1, 1, 1, 1, 1, 1, 1, 1, 1, 1, 1, 1, 1, 1, 1, 1, 4, 4, 4, 1, 1, 1, 1, 1, 1, 1, 1, 1, 1, 1, 1, 1, 1, 1, 1, 1, 1, 1, 1, 1, 1, 1, 1, 1, 1, 1, 1, 1, 1, 1, 1, 1, 1, 1, 1, 1, 1, 1, 1, 1, 1, 1, 1, 1, 1, 1, 1, 1, 1, 1, 4, 4, 4, 4, 1, 1, 1, 4, 4, 4, 4, 4, 4, 4, 4, 4, 4, 4, 4, 4, 4, 4, 4, 4, 4, 4, 4, 4, 4, 4, 4, 4, 4, 4, 4, 4, 4, 4, 4, 4, 3, 3, 3, 4, 4, 4, 4, 4, 4, 4, 4, 4, 4, 4, 4, 4, 4, 1, 4, 1, 4, 4, 4, 4, 4, 4, 4, 4, 4, 4, 4, 4, 4, 4, 4, 4, 4, 4, 4, 4, 4, 4, 4, 4, 4, 4, 4, 4, 2, 4, 4, 2, 2, 2, 2, 2, 2, 2, 4, 4, 4, 4, 4, 2, 2, 2, 2, 2, 2, 2, 2, 2, 2, 2, 2, 2, 2, 2, 4, 1, 1, 1, 1, 1, 1, 1, 4, 4, 4, 1, 1, 1, 1, 1, 1, 1, 1, 1, 1, 4, 3, 4, 3, 4, 4, 3, 3, 4, 1, 1, 3, 4, 3, 3, 2, 2, 4, 4, 4, 4, 1, 1, 1, 1, 1, 1, 1, 1, 1, 1, 1, 1, 1, 1, 1, 4, 4, 4, 4, 4, 4, 4, 4, 4, 2, 4, 4, 4, 4, 4, 4, 4, 4, 4, 2])
me_cube_001.materials.append(mat_material_003)
me_cube_001.materials.append(mat_material_001)
me_cube_001.materials.append(mat_material_002)
me_cube_001.materials.append(mat_material_004)
me_cube_001.materials.append(mat_material_005)
me_cube_001.materials.append(mat_material_006)
me_cube_001.use_remesh_preserve_volume = False
me_cube_001.use_remesh_preserve_attributes = False
me_cube_001.use_mirror_vertex_groups = False
me_cube_001.update()

# ---- objects
ob_camera_001 = bpy.data.objects.new('Camera.001', cam_camera_001)
ob_cube_002 = bpy.data.objects.new('Cube.002', me_cube_001)
ob_lamp = bpy.data.objects.new('Lamp', light_lamp)
ob_camera = bpy.data.objects.new('Camera', cam_camera)

# ---- transforms, parenting, visibility, modifiers, constraints
ob_camera_001.location = (6.231, 1.028, -1.738e-09)
ob_camera_001.rotation_euler = (1.571, -0.0, 1.571)
ob_camera_001.lineart.crease_threshold = 0.0
ob_cube_002.location = (0.8823, 1.038, 2.352)
ob_cube_002.lock_rotations_4d = False
ob_cube_002.empty_display_type = 'ARROWS'
ob_cube_002.lineart.crease_threshold = 0.0
_vg = ob_cube_002.vertex_groups.new(name='hair')
_vg = ob_cube_002.vertex_groups.new(name='skin')
_vg = ob_cube_002.vertex_groups.new(name='cloth_1')
_vg = ob_cube_002.vertex_groups.new(name='cloth_2')
_vg = ob_cube_002.vertex_groups.new(name='shoes')
ob_lamp.location = (4.076, 1.005, 5.904)
ob_lamp.rotation_euler = (0.6503, 0.05522, 1.866)
ob_lamp.lock_rotations_4d = False
ob_lamp.empty_display_type = 'ARROWS'
ob_lamp.color = (0.0, 0.0, 0.0, 0.0)
ob_lamp.lineart.crease_threshold = 0.0
ob_camera.location = (0.8091, -4.701, -0.04439)
ob_camera.rotation_euler = (1.571, -0.0, 0.0)
ob_camera.scale = (1.0, 1.0, 1.0)
ob_camera.lock_rotations_4d = False
ob_camera.empty_display_type = 'ARROWS'
ob_camera.color = (0.0, 0.0, 0.0, 0.0)
ob_camera.display_type = 'WIRE'
ob_camera.lineart.crease_threshold = 0.0

# ---- collection membership
col_collection_1.objects.link(ob_camera_001)
col_collection_1.objects.link(ob_cube_002)
col_collection_1.objects.link(ob_lamp)
col_collection_1.objects.link(ob_camera)

# ---- scene / render settings (as saved in the file)
scene.camera = ob_camera
scene.frame_start = 1; scene.frame_end = 250; scene.frame_set(2)
scene.render.engine = 'BLENDER_EEVEE_NEXT'
scene.render.resolution_x = 1080
scene.render.resolution_y = 1920
scene.render.resolution_percentage = 50
scene.render.dither_intensity = 0.0
scene.cycles.use_denoising = False
scene.cycles.samples = 10
scene.cycles.sampling_pattern = 'TABULATED_SOBOL'
scene.cycles.light_sampling_threshold = 0.0
scene.cycles.use_adaptive_sampling = False
scene.cycles.use_light_tree = False
scene.cycles.blur_glossy = 0.0
scene.cycles.pixel_filter_type = 'GAUSSIAN'
scene.cycles.sample_clamp_indirect = 0.0
scene.view_settings.view_transform = 'Standard'
bpy.context.view_layer.update()
